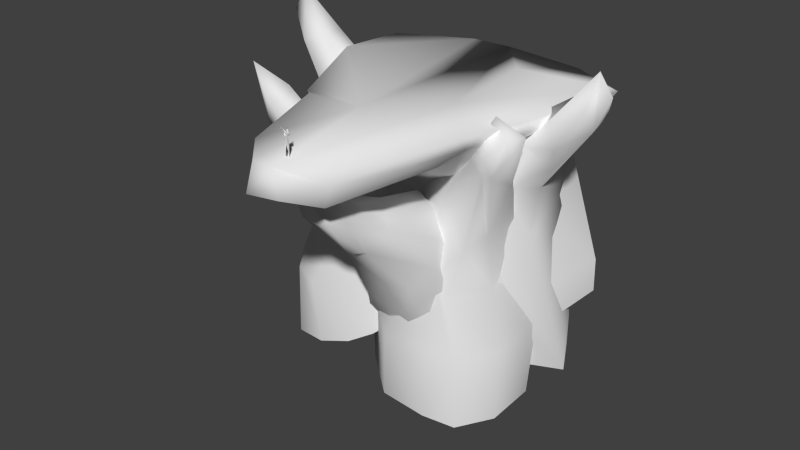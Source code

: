 # Source: God_Stone_collider.blend  (saved by Blender 2.68.0; exported with 4.5.12 LTS)
import bpy
from mathutils import Matrix  # noqa: F401  (used for matrix-valued properties, if any)

bpy.ops.wm.read_factory_settings(use_empty=True)
scene = bpy.context.scene
scene.name = 'Scene'

# ---- collections
col_collection_1 = bpy.data.collections.new('Collection 1'); scene.collection.children.link(col_collection_1)

# ---- world
world_world = bpy.data.worlds.new('World'); scene.world = world_world
world_world.color = (0.05088, 0.05088, 0.05088)
world_world.use_sun_shadow = False
world_world.sun_shadow_jitter_overblur = 0.0
world_world.cycles.sampling_method = 'MANUAL'
world_world.cycles.sample_map_resolution = 256

# ---- meshes
me_plane = bpy.data.meshes.new('Plane')
me_plane.from_pydata([(-0.01293, -16.23, 0.693), (-0.06996, -16.16, 0.1981), (-0.1115, -16.13, 0.6907), (-0.05816, -16.27, 0.2052), (-0.06677, -16.28, 1.015), (-0.09942, -16.19, 1.102), (-0.1104, -16.23, 1.193), (-0.07663, -16.5, 1.489), (-0.164, -16.22, 1.174), (-0.055, -16.1, 1.389), (-0.1058, -16.22, 0.2016), (-0.005305, -16.56, 1.49), (-0.0004189, -16.48, 1.425), (0.09776, -16.19, 0.2006), (0.09197, -16.24, 1.115), (0.05726, -16.13, 0.7314), (0.06537, -16.16, 0.199), (0.1406, -16.18, 1.138), (0.09407, -16.23, 1.194), (0.06609, -16.49, 1.517), (0.05019, -16.17, 1.353), (-0.03254, -16.2, 1.314), (0.0507, -16.28, 0.1995), (-0.02943, -16.44, 1.571), (-1.364, -10.41, 0.2323), (-6.0, -6.161, 0.8829), (5.725, -1.504, 0.2205), (-2.965, -13.14, -1.363), (-5.349, -7.225, -0.768), (-4.589, -9.657, -1.025), (-5.418, -0.7447, -0.7036), (-5.811, -0.7565, -0.5816), (-5.588, -0.7637, -0.136), (-5.438, -9.525, -0.2438), (-6.215, -2.225, 0.5717), (3.22, -10.82, -1.157), (0.7055, -17.49, -1.008), (1.494, -2.768, 0.5324), (-4.076, -9.31, -2.719), (-0.6956, -17.84, -1.001), (-2.945, -0.02808, 0.3869), (-3.523, -0.694, -2.651), (-0.9303, -17.18, 0.1705), (-1.375, 0.6899, 0.1389), (2.973, 0.1586, 0.1087), (5.653, -0.7646, -0.1547), (-2.702, -15.37, -4.876e-05), (2.137, -15.84, 0.2509), (1.923, -16.21, -1.412), (-1.952, -16.22, -1.496), (-0.2861, -14.22, -1.729), (1.968, -15.9, -0.5601), (3.094, -12.58, -0.5979), (3.881, -10.58, 0.09061), (0.2358, -17.28, 0.2016), (5.1, -6.707, 0.1028), (1.652, -7.563, 0.3027), (-6.559, -6.169, -0.08176), (4.804, -6.536, -0.5876), (3.295, -5.359, -1.985), (-3.778, -7.397, -2.176), (-4.518, -10.35, 0.07212), (3.553, -9.35, -0.7296), (-0.0917, -11.83, -2.302), (-3.358, -12.44, -0.666), (1.394, -9.261, -2.434), (3.153, -8.935, -5.968), (3.366, -9.642, -11.3), (-0.2172, -10.28, -10.93), (1.745, -8.709, -4.033), (4.398, -8.794, -2.022), (4.017, -9.088, -1.139), (-0.9284, -7.624, -5.621), (0.03123, -8.524, -5.571), (1.774, -2.746, -9.757), (2.714, -6.155, -2.598), (3.607, -3.459, -9.908), (-0.3706, -3.643, -9.258), (3.992, -6.501, -2.645), (4.791, -6.97, -1.009), (3.231, -6.956, -1.36), (3.925, -7.24, -0.3344), (1.045, -5.077, -4.717), (3.982, -6.132, -5.391), (4.793, -5.016, -10.68), (4.679, -7.797, -11.13), (-0.1043, -7.401, -4.156), (1.548, -7.556, -2.8), (3.842, -7.967, -5.298), (-3.1, -7.849, -9.913), (5.113, -8.608, -0.2351), (4.537, -7.396, -2.845), (3.167, -8.517, -1.609), (5.066, -8.684, -1.147), (5.408, -7.764, -0.2742), (0.08338, -6.095, -4.265), (3.933, -8.717, -2.277), (4.165, -8.21, 0.5152), (3.259, -8.32, -0.8729), (-1.482, -7.708, -6.976), (3.807, -7.301, -8.337), (1.828, -4.65, -5.924), (3.357, -4.756, -7.139), (2.448, -9.102, -8.399), (1.859, -9.444, -7.39), (3.967, -6.914, -1.508), (-1.138, -9.184, -8.938), (4.92, -4.244, -8.935), (-5.652, -2.417, -8.976), (-5.617, -8.792, -8.666), (2.239, -7.1, -3.231), (3.37, -7.263, -8.831), (-4.963, -0.7568, -8.92), (-0.5409, -7.444, -3.967), (-0.1181, -7.952, -7.867), (5.315, -0.7611, -8.987), (-3.976, -2.449, -5.043), (-3.888, -8.034, -3.933), (3.467, -4.154, -4.985), (-4.06, -7.942, -5.073), (-3.453, -0.771, -5.24), (2.419, -6.782, -5.051), (3.425, -0.7611, -3.259), (-6.298, -9.795, -13.36), (-5.816, -7.568, -13.5), (-8.155, -9.679, -0.2508), (-6.844, -9.113, -13.55), (-5.008, -5.847, -12.9), (-7.63, -8.984, -2.246), (-6.367, -7.44, -6.164), (-4.027, -5.011, -6.041), (-3.186, -9.596, -12.88), (-0.6876, -8.007, -11.09), (-4.74, -9.025, -2.655), (-1.021, -6.238, -10.41), (-7.171, -10.49, -0.6518), (-4.2, -9.034, -4.882), (-1.915, -9.19, -12.12), (-0.699, -7.034, -10.91), (-5.784, -10.28, -2.354), (-5.28, -8.916, -1.938), (-2.674, -8.355, -5.051), (-2.192, -7.46, -4.416), (-3.564, -9.239, -6.725), (-4.659, -10.02, -13.25), (-3.958, -5.846, -3.957), (-6.024, -6.801, -3.911), (-5.821, -8.509, -6.462), (-4.94, -9.527, -3.25), (-1.573, -5.429, -10.6), (-2.946, -4.049, -11.35), (-7.907, -10.45, 0.8729), (-6.69, -8.149, -2.334), (-2.838, -6.316, -3.991), (-6.678, -8.612, -3.743), (-6.745, -9.372, -0.3269), (-7.365, -10.16, -2.111), (-4.426, -2.011, -7.173), (-9.442, -4.632, 0.9477), (-4.848, -3.02, -7.784), (-4.011, -1.723, -6.193), (-8.883, -4.063, 0.8327), (-4.58, -7.074, -5.291), (-3.487, -6.168, -1.99), (-8.54, -6.466, 0.7507), (-3.929, -7.178, -3.625), (-5.715, -5.323, -6.603), (-9.14, -5.582, 3.115), (-9.729, -5.745, 2.014), (-4.663, -3.642, -1.514), (-6.166, -3.25, -1.628), (-8.801, -5.743, -0.3695), (-7.177, -4.036, -3.103), (-7.692, -4.571, 0.89), (-7.774, -5.881, 1.234), (-4.302, -5.244, -0.9978), (-6.618, -5.776, -3.599), (5.021, -2.417, -13.18), (3.922, -5.101, -13.41), (7.489, -6.897, 1.063), (3.683, -7.28, -9.078), (5.723, -5.995, -2.205), (6.165, -6.927, -0.8932), (2.51, -2.107, -7.479), (1.914, -5.119, -5.623), (2.487, -2.738, -6.664), (6.515, -5.795, 1.317), (2.105, -3.642, -5.918), (4.112, -4.733, -0.3543), (5.654, -4.137, -0.3201), (2.389, -6.949, -6.378), (2.961, -7.78, -7.528), (4.367, -1.274, -12.26), (3.799, -1.087, -9.543), (7.803, -6.376, 2.78), (8.326, -6.104, 1.712), (5.094, -3.407, -2.204), (7.734, -6.377, 0.1663), (7.509, -4.906, 0.3833), (4.402, -6.42, -1.31), (4.51, -4.023, -1.138), (4.852, -5.428, -3.51), (4.736, -6.034, -5.657), (2.631, -7.586, -3.673), (3.54, -6.492, -3.677), (3.259, -4.71, -0.3208), (2.48, -3.231, -1.997), (2.467, -6.772, -2.234), (4.076, -2.539, -5.184), (-1.949, -10.8, -6.458), (-1.767, -2.825, -9.788), (-3.138, -6.517, -12.04), (-3.465, -4.747, -10.86), (-1.107, -14.02, -1.802), (-1.304, -9.965, -4.474), (1.93, -5.8, -11.84), (1.384, -6.401, -12.25), (1.262, -4.563, -10.47), (1.603, -5.052, -11.31), (1.451, -11.87, -4.168), (0.9044, -14.81, -3.292), (0.8299, -14.22, -1.667), (2.247, -9.74, -6.749), (1.628, -10.68, -7.621), (2.231, -9.389, -5.368), (0.807, -11.56, -7.116), (0.0366, -7.472, -12.96), (-1.928, -7.324, -12.74), (-0.09307, -8.071, -4.187), (0.1457, -10.99, -3.425), (-1.139, -11.61, -6.431), (0.3226, -3.771, -10.06), (-0.4972, -15.25, -1.171), (-0.7122, -13.14, -2.682), (-0.9973, -15.02, -2.107), (0.4039, -15.55, -1.51), (1.376, -8.615, -4.428), (0.1738, -14.33, -0.5943), (0.01073, -13.7, -1.624), (0.9328, -12.81, -5.132), (0.8257, -13.98, -3.211), (0.8901, -13.22, -2.905), (-1.057, -14.45, -3.44), (-4.4, -3.691, -9.051), (-3.272, -0.9406, -6.066), (-4.471, -2.325, -8.124), (-2.874, -1.517, -5.49), (-3.216, -6.252, -7.625), (-2.414, -6.138, -6.2), (-1.717, -5.137, -4.229), (-3.178, -6.254, -6.532), (-2.375, -5.981, -5.299), (-2.154, -3.395, -3.872), (-2.841, -2.215, -4.466), (-3.83, -4.672, -8.893), (-3.948, -5.709, -8.061), (-1.08, -8.844, -11.52), (3.293, -6.951, -11.32), (5.346, -0.7615, -10.73), (-5.363, -0.5366, -10.62), (5.007, -3.835, -10.98), (-5.667, -8.384, -11.47), (1.756, -9.878, -14.9), (-2.606, -8.243, -14.23), (3.357, -9.452, -15.09), (-0.675, -9.815, -14.72), (1.748, -2.95, -13.67), (-0.4908, -4.274, -13.03), (3.399, -3.478, -14.04), (0.576, -3.509, -13.61), (4.663, -5.395, -14.61), (4.47, -7.749, -15.0), (-1.67, -5.533, -13.38), (-2.73, -8.964, -7.09), (-3.75, -6.288, -9.226), (-2.694, -9.068, -8.303), (2.179, -8.98, -10.05), (2.162, -7.969, -6.863), (2.296, -5.873, -9.162), (1.447, -7.02, -12.7), (2.747, -7.428, -9.768), (-0.02535, -6.751, -5.553), (-1.231, -3.717, -7.461), (-1.128, -10.13, -9.349), (-2.69, -8.579, -11.16), (1.015, -10.23, -9.326), (0.7264, -9.133, -11.56), (-0.9739, -5.638, -5.979), (-4.648, -5.341, -9.03), (-6.657, -8.918, -8.961), (-0.9364, -8.069, -7.392), (-2.058, -9.058, -8.48), (-0.9247, -6.797, -6.84), (-3.174, -4.313, -7.539), (-4.86, -10.29, -9.802), (-6.03, -9.954, -9.493), (5.834, -3.962, -13.59), (3.083, -8.272, -9.409), (3.736, -6.9, -6.431), (3.85, -6.42, -9.702), (1.94, -4.177, -1.448), (3.179, -2.474, -3.09), (2.777, -2.15, -4.837), (2.307, -2.619, -3.938), (4.005, -1.315, -8.094)], [], [(0, 4, 3), (4, 10, 3), (14, 2, 5), (17, 5, 8), (5, 7, 8), (6, 8, 7), (6, 14, 18), (4, 6, 5), (20, 9, 21), (16, 22, 15), (15, 22, 0), (14, 0, 13), (19, 14, 17), (18, 19, 17), (17, 21, 9), (9, 20, 17), (11, 12, 23), (42, 46, 49), (110, 58, 62), (27, 29, 38), (51, 36, 48), (28, 38, 29), (54, 36, 51), (44, 45, 32), (37, 44, 43), (113, 65, 38), (36, 39, 48), (114, 106, 111), (54, 39, 36), (54, 56, 24), (30, 57, 31), (56, 26, 37), (60, 28, 30), (34, 31, 57), (39, 42, 49), (25, 33, 24), (57, 28, 29), (61, 29, 64), (26, 58, 45), (55, 62, 58), (40, 43, 32), (113, 110, 65), (58, 59, 122), (27, 38, 65), (50, 27, 63), (24, 43, 40), (24, 61, 46), (24, 42, 54), (52, 48, 35), (50, 49, 27), (48, 50, 63), (48, 49, 50), (53, 47, 51), (25, 57, 33), (103, 100, 66), (70, 93, 90), (69, 96, 92), (92, 71, 98), (70, 71, 96), (66, 69, 104), (69, 72, 73), (69, 73, 104), (78, 102, 75), (75, 80, 105), (75, 105, 78), (78, 79, 91), (75, 101, 82), (102, 101, 75), (79, 81, 94), (80, 75, 87), (91, 79, 94), (87, 75, 95), (83, 78, 91), (99, 82, 77), (100, 102, 83), (92, 80, 87), (86, 87, 95), (90, 97, 71), (71, 97, 98), (66, 100, 88), (72, 95, 99), (84, 102, 100), (95, 82, 99), (77, 82, 101), (76, 101, 102), (89, 68, 104), (67, 103, 104), (85, 100, 103), (98, 81, 80), (98, 80, 92), (119, 116, 108), (119, 114, 121), (59, 118, 122), (115, 118, 107), (60, 119, 117), (113, 38, 117), (119, 109, 114), (107, 121, 111), (41, 116, 119), (108, 120, 112), (113, 117, 121), (288, 289, 129), (152, 125, 155), (156, 125, 128), (293, 288, 130), (154, 152, 129), (156, 128, 154), (129, 146, 130), (292, 142, 141), (133, 140, 155), (291, 141, 143), (141, 133, 148), (133, 142, 153), (145, 133, 153), (140, 133, 145), (139, 135, 156), (293, 292, 134), (295, 294, 143), (152, 140, 145), (156, 151, 125), (136, 148, 154), (289, 295, 147), (130, 153, 293), (155, 140, 152), (148, 139, 156), (160, 172, 170), (158, 161, 172), (170, 161, 173), (166, 172, 159), (171, 158, 172), (249, 175, 163), (175, 249, 169), (162, 164, 176), (125, 151, 155), (171, 168, 158), (151, 135, 155), (173, 174, 175), (197, 179, 182), (182, 179, 199), (200, 188, 186), (206, 200, 301), (200, 189, 196), (206, 188, 200), (207, 300, 184), (186, 188, 199), (161, 167, 173), (158, 167, 161), (168, 167, 158), (195, 194, 197), (203, 207, 190), (201, 196, 198), (197, 198, 195), (202, 208, 201), (208, 196, 201), (167, 164, 174), (204, 181, 199), (201, 181, 204), (298, 204, 203), (202, 204, 298), (303, 206, 301), (205, 300, 207), (302, 301, 208), (199, 188, 207), (304, 208, 202), (275, 283, 209), (273, 214, 287), (234, 213, 242), (242, 233, 214), (209, 214, 273), (276, 223, 285), (224, 222, 277), (239, 223, 222), (239, 222, 219), (224, 277, 236), (239, 225, 223), (219, 241, 240), (240, 235, 220), (240, 221, 235), (222, 224, 219), (241, 219, 229), (229, 219, 236), (282, 278, 217), (283, 285, 225), (233, 241, 229), (242, 220, 235), (228, 229, 236), (232, 237, 213), (213, 237, 238), (225, 239, 230), (209, 283, 230), (281, 236, 277), (222, 223, 276), (273, 274, 275), (219, 240, 239), (230, 239, 220), (165, 251, 249), (165, 248, 251), (162, 247, 250), (165, 162, 250), (170, 169, 253), (162, 255, 247), (244, 170, 246), (166, 254, 255), (109, 261, 256), (107, 111, 260), (108, 259, 261), (115, 107, 260), (111, 106, 256), (85, 271, 270), (74, 266, 269), (84, 270, 268), (77, 269, 267), (89, 77, 267), (67, 264, 271), (76, 268, 266), (68, 89, 263), (67, 68, 262), (281, 277, 278), (287, 281, 282), (226, 286, 284), (286, 285, 283), (278, 277, 280), (216, 276, 279), (215, 280, 276), (278, 280, 215), (279, 286, 226), (276, 285, 286), (210, 212, 274), (274, 273, 287), (211, 284, 274), (284, 275, 274), (212, 211, 274), (284, 283, 275), (131, 291, 294), (132, 290, 291), (138, 292, 290), (150, 127, 288), (124, 126, 289), (127, 124, 289), (123, 295, 289), (180, 298, 297), (296, 299, 178), (296, 298, 299), (187, 184, 300), (185, 303, 302), (183, 302, 304), (192, 304, 296), (194, 198, 186), (179, 194, 199), (194, 186, 199), (197, 194, 179), (10, 2, 1), (4, 2, 10), (2, 0, 3), (2, 3, 1), (2, 4, 5), (15, 2, 14), (17, 14, 5), (0, 2, 15), (21, 17, 8), (6, 4, 14), (5, 6, 7), (6, 18, 21), (6, 21, 8), (11, 23, 12), (13, 0, 22), (15, 14, 13), (15, 13, 16), (14, 4, 0), (14, 19, 18), (18, 20, 21), (20, 18, 17), (34, 40, 32), (55, 56, 53), (49, 46, 27), (26, 44, 37), (65, 110, 62), (110, 59, 58), (34, 32, 31), (47, 54, 51), (48, 39, 49), (27, 46, 64), (62, 52, 35), (25, 40, 34), (30, 28, 57), (41, 60, 30), (44, 26, 45), (56, 37, 43), (24, 56, 43), (114, 109, 106), (27, 64, 29), (33, 61, 24), (33, 57, 29), (62, 53, 52), (29, 61, 33), (25, 34, 57), (43, 44, 32), (45, 58, 122), (63, 27, 65), (54, 42, 39), (28, 60, 38), (25, 24, 40), (47, 53, 56), (52, 51, 48), (35, 48, 63), (42, 24, 46), (52, 53, 51), (56, 54, 47), (26, 56, 55), (26, 55, 58), (65, 35, 63), (46, 61, 64), (55, 53, 62), (62, 35, 65), (72, 99, 73), (71, 70, 90), (96, 66, 88), (104, 103, 66), (99, 104, 73), (69, 92, 87), (88, 70, 96), (66, 96, 69), (96, 71, 92), (78, 83, 102), (79, 105, 81), (105, 80, 81), (78, 105, 79), (75, 82, 95), (97, 94, 81), (97, 81, 98), (89, 99, 77), (69, 87, 86), (70, 91, 93), (93, 91, 94), (69, 86, 72), (90, 93, 94), (72, 86, 95), (90, 94, 97), (70, 88, 91), (88, 83, 91), (100, 83, 88), (85, 84, 100), (76, 74, 101), (74, 77, 101), (84, 76, 102), (99, 89, 104), (68, 67, 104), (67, 85, 103), (107, 118, 121), (115, 122, 118), (121, 114, 111), (38, 60, 117), (118, 59, 121), (60, 41, 119), (109, 119, 108), (121, 59, 110), (121, 117, 119), (116, 41, 120), (108, 116, 120), (110, 113, 121), (152, 128, 125), (130, 288, 129), (147, 154, 129), (129, 152, 146), (154, 128, 152), (289, 147, 129), (290, 292, 141), (291, 290, 141), (139, 133, 135), (153, 142, 292), (135, 133, 155), (136, 141, 148), (148, 133, 139), (133, 141, 142), (136, 143, 141), (294, 291, 143), (147, 143, 136), (151, 156, 135), (149, 293, 134), (146, 152, 145), (146, 145, 130), (130, 145, 153), (147, 136, 154), (295, 143, 147), (150, 293, 149), (153, 292, 293), (154, 148, 156), (244, 160, 170), (159, 172, 157), (243, 166, 159), (176, 171, 172), (157, 172, 160), (172, 161, 170), (165, 249, 163), (163, 175, 174), (165, 174, 164), (162, 165, 164), (176, 164, 171), (169, 170, 175), (168, 171, 164), (166, 162, 176), (166, 176, 172), (165, 163, 174), (170, 173, 175), (181, 197, 182), (201, 197, 181), (203, 204, 199), (181, 182, 199), (202, 201, 204), (203, 199, 207), (189, 200, 198), (196, 189, 198), (198, 200, 186), (206, 300, 188), (300, 205, 188), (190, 207, 184), (208, 301, 196), (297, 203, 191), (191, 203, 190), (197, 201, 198), (167, 174, 173), (167, 168, 164), (196, 301, 200), (297, 298, 203), (296, 202, 298), (304, 202, 296), (303, 300, 206), (188, 205, 207), (304, 302, 208), (213, 234, 232), (287, 214, 228), (273, 275, 209), (209, 230, 242), (214, 233, 229), (209, 242, 214), (242, 213, 233), (225, 285, 223), (240, 241, 221), (239, 240, 220), (219, 224, 236), (237, 235, 221), (241, 238, 221), (237, 221, 238), (231, 282, 217), (214, 229, 228), (234, 242, 235), (232, 234, 235), (281, 228, 236), (232, 235, 237), (283, 225, 230), (210, 282, 231), (287, 228, 281), (280, 277, 222), (280, 222, 276), (213, 238, 233), (238, 241, 233), (242, 230, 220), (245, 159, 157), (169, 249, 252), (248, 165, 250), (246, 170, 253), (253, 169, 252), (166, 243, 254), (162, 166, 255), (106, 109, 256), (260, 111, 257), (108, 112, 259), (109, 108, 261), (258, 115, 260), (257, 111, 256), (84, 85, 270), (77, 74, 269), (76, 84, 268), (262, 68, 265), (272, 89, 267), (85, 67, 271), (74, 76, 266), (265, 68, 263), (264, 67, 262), (263, 89, 272), (282, 281, 278), (227, 226, 284), (284, 286, 283), (218, 217, 278), (216, 215, 276), (218, 278, 215), (279, 276, 286), (282, 210, 274), (282, 274, 287), (211, 227, 284), (295, 144, 294), (123, 144, 295), (144, 131, 294), (138, 134, 292), (137, 132, 291), (132, 138, 290), (131, 137, 291), (293, 150, 288), (288, 127, 289), (126, 123, 289), (299, 298, 180), (303, 187, 300), (302, 303, 301), (185, 187, 303), (183, 185, 302), (193, 183, 304), (177, 192, 296), (192, 193, 304), (194, 195, 198)])
me_plane.polygons.foreach_set('use_smooth', [1, 1, 1, 1, 1, 1, 1, 1, 1, 1, 1, 1, 1, 1, 1, 1, 0, 1, 1, 1, 1, 1, 1, 1, 1, 1, 1, 1, 1, 1, 1, 1, 1, 1, 1, 1, 1, 1, 1, 1, 1, 1, 1, 1, 1, 1, 1, 1, 1, 1, 1, 1, 1, 1, 1, 1, 1, 1, 1, 1, 1, 1, 1, 1, 1, 1, 1, 1, 1, 1, 1, 1, 1, 1, 1, 1, 1, 1, 1, 1, 1, 1, 1, 1, 1, 1, 1, 1, 1, 1, 1, 1, 1, 1, 1, 1, 1, 1, 1, 1, 1, 1, 1, 1, 1, 1, 1, 1, 1, 1, 1, 1, 1, 1, 1, 1, 1, 1, 1, 1, 1, 1, 1, 1, 1, 1, 1, 1, 1, 1, 1, 1, 1, 1, 1, 1, 1, 1, 1, 1, 1, 1, 1, 1, 1, 1, 1, 1, 1, 1, 1, 1, 1, 1, 1, 1, 1, 1, 1, 1, 1, 1, 1, 1, 1, 1, 1, 1, 1, 1, 1, 1, 1, 1, 1, 1, 1, 1, 1, 1, 1, 1, 1, 1, 1, 1, 1, 1, 1, 1, 1, 1, 1, 1, 1, 1, 1, 1, 1, 1, 1, 1, 1, 1, 1, 1, 1, 1, 1, 1, 1, 1, 1, 1, 1, 1, 1, 1, 1, 1, 1, 1, 1, 1, 1, 1, 1, 1, 1, 1, 1, 1, 1, 1, 1, 1, 1, 1, 1, 1, 1, 1, 1, 1, 1, 1, 1, 1, 1, 1, 1, 1, 1, 1, 1, 1, 1, 1, 1, 1, 1, 1, 1, 1, 0, 1, 1, 1, 1, 1, 1, 1, 1, 1, 1, 1, 1, 1, 1, 1, 1, 1, 1, 1, 1, 1, 1, 1, 1, 1, 1, 1, 1, 1, 1, 1, 1, 1, 1, 1, 1, 1, 1, 1, 1, 1, 1, 1, 1, 1, 1, 1, 1, 1, 1, 1, 1, 1, 1, 1, 1, 1, 1, 1, 1, 1, 1, 1, 1, 1, 1, 1, 1, 1, 1, 1, 1, 1, 1, 1, 1, 1, 1, 1, 1, 1, 1, 1, 1, 1, 1, 1, 1, 1, 1, 1, 1, 1, 1, 1, 1, 1, 1, 1, 1, 1, 1, 1, 1, 1, 1, 1, 1, 1, 1, 1, 1, 1, 1, 1, 1, 1, 1, 1, 1, 1, 1, 1, 1, 1, 1, 1, 1, 1, 1, 1, 1, 1, 1, 1, 1, 1, 1, 1, 1, 1, 1, 1, 1, 1, 1, 1, 1, 1, 1, 1, 1, 1, 1, 1, 1, 1, 1, 1, 1, 1, 1, 1, 1, 1, 1, 1, 1, 1, 1, 1, 1, 1, 1, 1, 1, 1, 1, 1, 1, 1, 1, 1, 1, 1, 1, 1, 1, 1, 1, 1, 1, 1, 1, 1, 1, 1, 1, 1, 1, 1, 1, 1, 1, 1, 1, 1, 1, 1, 1, 1, 1, 1, 1, 1, 1, 1, 1, 1, 1, 1, 1, 1, 1, 1, 1, 1, 1, 1, 1, 1, 1, 1, 1, 1, 1, 1, 1, 1, 1, 1, 1, 1, 1])
_uv = me_plane.uv_layers.new(name='UVMap')
_uv.uv.foreach_set('vector', [0.8831, 0.1129, 0.8682, 0.12, 0.8022, 0.08174, 0.9228, 0.07451, 0.8064, 0.07587, 0.8065, 0.07136, 0.8358, 0.3512, 0.8054, 0.3379, 0.8569, 0.3362, 0.8542, 0.3541, 0.8569, 0.3362, 0.8652, 0.3411, 0.9642, 0.3152, 0.9862, 0.3611, 0.9645, 0.33, 0.9726, 0.3409, 0.9645, 0.33, 0.9862, 0.3611, 0.871, 0.3326, 0.8701, 0.3125, 0.8803, 0.3236, 0.8412, 0.3175, 0.871, 0.3326, 0.8569, 0.3362, 0.934, 0.3443, 0.9152, 0.3502, 0.903, 0.3299, 0.8026, 0.1897, 0.8026, 0.1921, 0.8944, 0.1686, 0.8944, 0.1686, 0.8151, 0.1735, 0.8929, 0.1424, 0.9271, 0.1936, 0.9066, 0.2098, 0.8038, 0.1905, 0.9832, 0.2826, 0.9624, 0.2563, 0.9769, 0.2384, 0.9827, 0.2553, 0.9832, 0.2826, 0.9769, 0.2384, 0.8655, 0.2594, 0.8928, 0.2554, 0.9144, 0.2577, 0.9144, 0.2577, 0.9071, 0.2693, 0.8655, 0.2594, 0.9105, 0.00806, 0.9204, 0.02831, 0.9013, 0.0303, 0.444, 0.1465, 0.4678, 0.1796, 0.4239, 0.1683, 0.1388, 0.4168, 0.1099, 0.4691, 0.08244, 0.4261, 0.1018, 0.2787, 0.1684, 0.2777, 0.1719, 0.3069, 0.4397, 0.1001, 0.4279, 0.1272, 0.4201, 0.1027, 0.2151, 0.2773, 0.1719, 0.3069, 0.1684, 0.2777, 0.4434, 0.1332, 0.4279, 0.1272, 0.4397, 0.1001, 0.7378, 0.06143, 0.7258, 0.01267, 0.7313, 0.2101, 0.6892, 0.08982, 0.7378, 0.06143, 0.7419, 0.1347, 0.1602, 0.3661, 0.1144, 0.3833, 0.1719, 0.3069, 0.4279, 0.1272, 0.4299, 0.1433, 0.4201, 0.1027, 0.8222, 0.4888, 0.802, 0.4649, 0.8827, 0.4713, 0.4434, 0.1332, 0.4299, 0.1433, 0.4279, 0.1272, 0.4434, 0.1332, 0.6156, 0.08111, 0.5562, 0.1491, 0.3234, 0.2905, 0.241, 0.2687, 0.3258, 0.2772, 0.6156, 0.08111, 0.7126, 0.01619, 0.6892, 0.08982, 0.2052, 0.3115, 0.2151, 0.2773, 0.3234, 0.2905, 0.7033, 0.2113, 0.7325, 0.2182, 0.6458, 0.2295, 0.4299, 0.1433, 0.444, 0.1465, 0.4239, 0.1683, 0.6414, 0.2152, 0.5887, 0.2232, 0.5562, 0.1491, 0.241, 0.2687, 0.2151, 0.2773, 0.1684, 0.2777, 0.5682, 0.2117, 0.5701, 0.2248, 0.5238, 0.2112, 0.7126, 0.01619, 0.6164, 0.01389, 0.7258, 0.01267, 0.6187, 0.02553, 0.5636, 0.03148, 0.6164, 0.01389, 0.7383, 0.1601, 0.7419, 0.1347, 0.7313, 0.2101, 0.1602, 0.3661, 0.1388, 0.4168, 0.1144, 0.3833, 0.1099, 0.4691, 0.1533, 0.457, 0.2042, 0.5179, 0.1018, 0.2787, 0.1719, 0.3069, 0.1144, 0.3833, 0.06325, 0.3139, 0.1018, 0.2787, 0.09504, 0.337, 0.5562, 0.1491, 0.7419, 0.1347, 0.7383, 0.1601, 0.5562, 0.1491, 0.5682, 0.2117, 0.4678, 0.1796, 0.5562, 0.1491, 0.444, 0.1465, 0.4434, 0.1332, 0.04558, 0.3882, 0.01161, 0.3245, 0.07513, 0.3988, 0.06325, 0.3139, 0.04445, 0.2687, 0.1018, 0.2787, 0.01161, 0.3245, 0.06325, 0.3139, 0.09504, 0.337, 0.01161, 0.3245, 0.04445, 0.2687, 0.06325, 0.3139, 0.5444, 0.054, 0.4553, 0.09995, 0.45, 0.08719, 0.6414, 0.2152, 0.6458, 0.2295, 0.5887, 0.2232, 0.1876, 0.1234, 0.2333, 0.1303, 0.1915, 0.1686, 0.1949, 0.2323, 0.197, 0.2401, 0.1963, 0.2435, 0.1605, 0.2014, 0.1896, 0.2276, 0.1801, 0.2372, 0.1801, 0.2372, 0.1912, 0.2395, 0.1864, 0.2465, 0.1949, 0.2323, 0.1912, 0.2395, 0.1896, 0.2276, 0.1915, 0.1686, 0.1605, 0.2014, 0.1706, 0.1394, 0.1605, 0.2014, 0.1142, 0.1679, 0.1369, 0.1673, 0.1605, 0.2014, 0.1369, 0.1673, 0.1706, 0.1394, 0.2231, 0.2322, 0.2709, 0.1624, 0.2542, 0.2482, 0.2542, 0.2482, 0.2203, 0.2614, 0.2168, 0.2505, 0.2542, 0.2482, 0.2168, 0.2505, 0.2231, 0.2322, 0.2231, 0.2322, 0.2061, 0.2453, 0.2098, 0.2256, 0.2542, 0.2482, 0.2938, 0.195, 0.2968, 0.2254, 0.2709, 0.1624, 0.2938, 0.195, 0.2542, 0.2482, 0.2061, 0.2453, 0.2012, 0.2557, 0.1992, 0.2444, 0.1694, 0.261, 0.1301, 0.2534, 0.1473, 0.2289, 0.2098, 0.2256, 0.2061, 0.2453, 0.1992, 0.2444, 0.1473, 0.2289, 0.1301, 0.2534, 0.102, 0.2063, 0.2414, 0.1893, 0.2231, 0.2322, 0.2098, 0.2256, 0.09959, 0.1416, 0.05779, 0.1843, 0.02518, 0.1354, 0.2333, 0.1303, 0.2709, 0.1624, 0.2414, 0.1893, 0.1801, 0.2372, 0.1694, 0.261, 0.1473, 0.2289, 0.1214, 0.1963, 0.1473, 0.2289, 0.102, 0.2063, 0.1963, 0.2435, 0.1952, 0.2466, 0.1912, 0.2395, 0.1912, 0.2395, 0.1952, 0.2466, 0.1864, 0.2465, 0.1915, 0.1686, 0.2333, 0.1303, 0.2092, 0.1853, 0.1142, 0.1679, 0.102, 0.2063, 0.09959, 0.1416, 0.2806, 0.09326, 0.2709, 0.1624, 0.2333, 0.1303, 0.102, 0.2063, 0.05779, 0.1843, 0.09959, 0.1416, 0.3628, 0.1589, 0.2968, 0.2254, 0.2938, 0.195, 0.3108, 0.1117, 0.2938, 0.195, 0.2709, 0.1624, 0.08609, 0.0879, 0.1428, 0.07006, 0.1706, 0.1394, 0.2028, 0.06745, 0.1876, 0.1234, 0.1706, 0.1394, 0.2392, 0.07559, 0.2333, 0.1303, 0.1876, 0.1234, 0.1864, 0.2465, 0.1919, 0.2578, 0.1694, 0.261, 0.1864, 0.2465, 0.1694, 0.261, 0.1801, 0.2372, 0.7295, 0.5215, 0.6377, 0.5511, 0.629, 0.4794, 0.7295, 0.5215, 0.8222, 0.4888, 0.8736, 0.5398, 0.9023, 0.5963, 0.9255, 0.5476, 0.9801, 0.5824, 0.9959, 0.4825, 0.9255, 0.5476, 0.9388, 0.4755, 0.7255, 0.5962, 0.7295, 0.5215, 0.7461, 0.5637, 0.8162, 0.5635, 0.7551, 0.5902, 0.7461, 0.5637, 0.7295, 0.5215, 0.7317, 0.4669, 0.8222, 0.4888, 0.9388, 0.4755, 0.8736, 0.5398, 0.8827, 0.4713, 0.6146, 0.5977, 0.6377, 0.5511, 0.7295, 0.5215, 0.629, 0.4794, 0.6083, 0.5535, 0.6011, 0.4872, 0.8162, 0.5635, 0.7461, 0.5637, 0.8736, 0.5398, 0.3862, 0.6594, 0.4497, 0.6878, 0.4063, 0.7293, 0.3631, 0.8018, 0.3727, 0.8438, 0.3566, 0.8186, 0.3898, 0.8291, 0.3727, 0.8438, 0.377, 0.8188, 0.3464, 0.6617, 0.3862, 0.6594, 0.3502, 0.7056, 0.3921, 0.7896, 0.3631, 0.8018, 0.4063, 0.7293, 0.3898, 0.8291, 0.377, 0.8188, 0.3921, 0.7896, 0.4063, 0.7293, 0.3625, 0.7564, 0.3502, 0.7056, 0.5311, 0.7872, 0.4962, 0.808, 0.4876, 0.7884, 0.4401, 0.8306, 0.4311, 0.8426, 0.4015, 0.8586, 0.5183, 0.7421, 0.4876, 0.7884, 0.4805, 0.7523, 0.4876, 0.7884, 0.4401, 0.8306, 0.4268, 0.8119, 0.4401, 0.8306, 0.4962, 0.808, 0.4985, 0.8264, 0.4997, 0.848, 0.4401, 0.8306, 0.4985, 0.8264, 0.4311, 0.8426, 0.4401, 0.8306, 0.4997, 0.848, 0.4086, 0.8285, 0.3887, 0.8457, 0.3898, 0.8291, 0.5528, 0.8167, 0.5311, 0.7872, 0.5806, 0.7603, 0.4751, 0.6877, 0.4918, 0.6949, 0.4805, 0.7523, 0.435, 0.8624, 0.4311, 0.8426, 0.4997, 0.848, 0.3898, 0.8291, 0.3733, 0.8586, 0.3727, 0.8438, 0.4527, 0.7849, 0.4268, 0.8119, 0.3921, 0.7896, 0.4497, 0.6878, 0.4751, 0.6877, 0.4342, 0.7365, 0.5292, 0.8345, 0.4985, 0.8264, 0.5528, 0.8167, 0.4015, 0.8586, 0.4311, 0.8426, 0.435, 0.8624, 0.4268, 0.8119, 0.4086, 0.8285, 0.3898, 0.8291, 0.625, 0.6142, 0.6394, 0.7074, 0.6118, 0.7096, 0.6245, 0.7864, 0.6157, 0.781, 0.6394, 0.7074, 0.7414, 0.8176, 0.6675, 0.8409, 0.6838, 0.816, 0.6972, 0.6647, 0.6394, 0.7074, 0.6732, 0.6142, 0.6444, 0.7724, 0.6245, 0.7864, 0.6394, 0.7074, 0.7798, 0.7252, 0.7306, 0.7731, 0.7361, 0.7506, 0.7306, 0.7731, 0.7798, 0.7252, 0.7466, 0.7914, 0.7208, 0.695, 0.6537, 0.7879, 0.6758, 0.714, 0.3727, 0.8438, 0.3733, 0.8586, 0.3566, 0.8186, 0.6444, 0.7724, 0.6357, 0.7988, 0.6245, 0.7864, 0.3733, 0.8586, 0.3887, 0.8457, 0.4015, 0.8586, 0.6838, 0.816, 0.6651, 0.7996, 0.7306, 0.7731, 0.5734, 0.5489, 0.5645, 0.5592, 0.5471, 0.5275, 0.5471, 0.5275, 0.5645, 0.5592, 0.5217, 0.5127, 0.4829, 0.5564, 0.496, 0.5425, 0.5401, 0.5707, 0.4594, 0.533, 0.4829, 0.5564, 0.4428, 0.5449, 0.4829, 0.5564, 0.5, 0.5708, 0.465, 0.5742, 0.4594, 0.533, 0.496, 0.5425, 0.4829, 0.5564, 0.4865, 0.495, 0.471, 0.5251, 0.4305, 0.4803, 0.5401, 0.5707, 0.496, 0.5425, 0.5217, 0.5127, 0.6675, 0.8409, 0.6295, 0.8234, 0.6838, 0.816, 0.6245, 0.7864, 0.6295, 0.8234, 0.6157, 0.781, 0.6357, 0.7988, 0.6295, 0.8234, 0.6245, 0.7864, 0.5824, 0.5667, 0.5719, 0.5882, 0.5734, 0.5489, 0.4849, 0.4695, 0.4865, 0.495, 0.4467, 0.4458, 0.5455, 0.4678, 0.5919, 0.461, 0.5937, 0.5322, 0.5734, 0.5489, 0.5937, 0.5322, 0.5824, 0.5667, 0.5177, 0.4182, 0.5872, 0.4083, 0.5455, 0.4678, 0.5872, 0.4083, 0.5919, 0.461, 0.5455, 0.4678, 0.6295, 0.8234, 0.6537, 0.7879, 0.6651, 0.7996, 0.5083, 0.4647, 0.5464, 0.505, 0.5217, 0.5127, 0.5455, 0.4678, 0.5464, 0.505, 0.5083, 0.4647, 0.4845, 0.418, 0.5083, 0.4647, 0.4849, 0.4695, 0.5177, 0.4182, 0.5083, 0.4647, 0.4845, 0.418, 0.4321, 0.5261, 0.4594, 0.533, 0.4428, 0.5449, 0.4883, 0.533, 0.471, 0.5251, 0.4865, 0.495, 0.411, 0.5362, 0.4428, 0.5449, 0.4078, 0.5582, 0.5217, 0.5127, 0.496, 0.5425, 0.4865, 0.495, 0.5878, 0.3475, 0.5872, 0.4083, 0.5177, 0.4182, 0.2147, 0.6958, 0.1993, 0.711, 0.1978, 0.6898, 0.2087, 0.6851, 0.1935, 0.6829, 0.1978, 0.6553, 0.19, 0.6868, 0.1901, 0.6867, 0.1902, 0.687, 0.1902, 0.687, 0.1902, 0.6865, 0.1935, 0.6829, 0.1978, 0.6898, 0.1935, 0.6829, 0.2087, 0.6851, 0.1576, 0.7074, 0.1804, 0.6938, 0.1798, 0.7089, 0.1822, 0.6832, 0.177, 0.6887, 0.1715, 0.6783, 0.1886, 0.6884, 0.1804, 0.6938, 0.177, 0.6887, 0.1886, 0.6884, 0.177, 0.6887, 0.1875, 0.6861, 0.1822, 0.6832, 0.1715, 0.6783, 0.1853, 0.6793, 0.1886, 0.6884, 0.1879, 0.6943, 0.1804, 0.6938, 0.1875, 0.6861, 0.1897, 0.6866, 0.1896, 0.6869, 0.1896, 0.6869, 0.19, 0.6868, 0.1899, 0.687, 0.1896, 0.6869, 0.1899, 0.6867, 0.19, 0.6868, 0.177, 0.6887, 0.1822, 0.6832, 0.1875, 0.6861, 0.1897, 0.6866, 0.1875, 0.6861, 0.1898, 0.6847, 0.1898, 0.6847, 0.1875, 0.6861, 0.1853, 0.6793, 0.2034, 0.6241, 0.1357, 0.6642, 0.08998, 0.6139, 0.1993, 0.711, 0.1798, 0.7089, 0.1879, 0.6943, 0.1902, 0.6865, 0.1897, 0.6866, 0.1898, 0.6847, 0.1902, 0.687, 0.1899, 0.687, 0.19, 0.6868, 0.1905, 0.6762, 0.1898, 0.6847, 0.1853, 0.6793, 0.19, 0.6868, 0.19, 0.6868, 0.1901, 0.6867, 0.1901, 0.6867, 0.19, 0.6868, 0.19, 0.6867, 0.1879, 0.6943, 0.1886, 0.6884, 0.1934, 0.6907, 0.1978, 0.6898, 0.1993, 0.711, 0.1934, 0.6907, 0.1857, 0.6669, 0.1853, 0.6793, 0.1715, 0.6783, 0.177, 0.6887, 0.1804, 0.6938, 0.1576, 0.7074, 0.2087, 0.6851, 0.2512, 0.6722, 0.2147, 0.6958, 0.1875, 0.6861, 0.1896, 0.6869, 0.1886, 0.6884, 0.1934, 0.6907, 0.1886, 0.6884, 0.1899, 0.687, 0.7275, 0.7278, 0.767, 0.6987, 0.7798, 0.7252, 0.7275, 0.7278, 0.766, 0.6803, 0.767, 0.6987, 0.7208, 0.695, 0.7489, 0.6493, 0.7509, 0.6713, 0.7275, 0.7278, 0.7208, 0.695, 0.7509, 0.6713, 0.7414, 0.8176, 0.7466, 0.7914, 0.8127, 0.7824, 0.7208, 0.695, 0.7316, 0.6369, 0.7489, 0.6493, 0.8445, 0.8053, 0.7414, 0.8176, 0.8339, 0.7922, 0.6972, 0.6647, 0.7236, 0.6104, 0.7316, 0.6369, 0.7317, 0.4669, 0.7218, 0.4225, 0.8057, 0.4192, 0.9388, 0.4755, 0.8827, 0.4713, 0.9486, 0.4422, 0.629, 0.4794, 0.5943, 0.4598, 0.7218, 0.4225, 0.9959, 0.4825, 0.9388, 0.4755, 0.9486, 0.4422, 0.8827, 0.4713, 0.802, 0.4649, 0.8057, 0.4192, 0.2392, 0.07559, 0.2516, 0.008095, 0.2947, 0.02563, 0.3358, 0.1308, 0.3654, 0.07124, 0.3877, 0.08385, 0.2806, 0.09326, 0.2947, 0.02563, 0.3372, 0.05145, 0.3628, 0.1589, 0.3877, 0.08385, 0.4061, 0.1059, 0.08609, 0.0879, 0.02518, 0.1354, 0.0002352, 0.06055, 0.2028, 0.06745, 0.2123, 0.0002353, 0.2516, 0.008095, 0.3108, 0.1117, 0.3372, 0.05145, 0.3654, 0.07124, 0.1428, 0.07006, 0.08609, 0.0879, 0.0827, 0.01628, 0.2028, 0.06745, 0.1428, 0.07006, 0.1797, 0.0002753, 0.1857, 0.6669, 0.1715, 0.6783, 0.1357, 0.6642, 0.1978, 0.6553, 0.1857, 0.6669, 0.2034, 0.6241, 0.1565, 0.8252, 0.1689, 0.7403, 0.2318, 0.7283, 0.1689, 0.7403, 0.1798, 0.7089, 0.1993, 0.711, 0.1357, 0.6642, 0.1715, 0.6783, 0.1411, 0.6908, 0.0677, 0.747, 0.1576, 0.7074, 0.09512, 0.7759, 0.05438, 0.7061, 0.1411, 0.6908, 0.1576, 0.7074, 0.1357, 0.6642, 0.1411, 0.6908, 0.05438, 0.7061, 0.09512, 0.7759, 0.1689, 0.7403, 0.1565, 0.8252, 0.1576, 0.7074, 0.1798, 0.7089, 0.1689, 0.7403, 0.2354, 0.5526, 0.321, 0.6414, 0.2512, 0.6722, 0.2512, 0.6722, 0.2087, 0.6851, 0.1978, 0.6553, 0.3163, 0.7494, 0.2318, 0.7283, 0.2512, 0.6722, 0.2318, 0.7283, 0.2147, 0.6958, 0.2512, 0.6722, 0.321, 0.6414, 0.3163, 0.7494, 0.2512, 0.6722, 0.2318, 0.7283, 0.1993, 0.711, 0.2147, 0.6958, 0.545, 0.6706, 0.5183, 0.7421, 0.4918, 0.6949, 0.5671, 0.729, 0.5255, 0.7684, 0.5183, 0.7421, 0.5764, 0.743, 0.5311, 0.7872, 0.5255, 0.7684, 0.369, 0.5994, 0.427, 0.5986, 0.3862, 0.6594, 0.4622, 0.6049, 0.4916, 0.6212, 0.4497, 0.6878, 0.427, 0.5986, 0.4622, 0.6049, 0.4497, 0.6878, 0.5029, 0.6322, 0.4751, 0.6877, 0.4497, 0.6878, 0.461, 0.379, 0.4845, 0.418, 0.4391, 0.3862, 0.4969, 0.2716, 0.4701, 0.3606, 0.4568, 0.2881, 0.4969, 0.2716, 0.4845, 0.418, 0.4701, 0.3606, 0.412, 0.498, 0.4305, 0.4803, 0.471, 0.5251, 0.3913, 0.5102, 0.4321, 0.5261, 0.411, 0.5362, 0.3723, 0.5165, 0.411, 0.5362, 0.3546, 0.543, 0.558, 0.2721, 0.5878, 0.3475, 0.4969, 0.2716, 0.5719, 0.5882, 0.5243, 0.5932, 0.5401, 0.5707, 0.5645, 0.5592, 0.5719, 0.5882, 0.5217, 0.5127, 0.5719, 0.5882, 0.5401, 0.5707, 0.5217, 0.5127, 0.5734, 0.5489, 0.5719, 0.5882, 0.5645, 0.5592, 0.8064, 0.07587, 0.8887, 0.09285, 0.8022, 0.07963, 0.9228, 0.07451, 0.8887, 0.09285, 0.8064, 0.07587, 0.8887, 0.09285, 0.8831, 0.1129, 0.8022, 0.08174, 0.8887, 0.09285, 0.8022, 0.08174, 0.8022, 0.07963, 0.8054, 0.3379, 0.8412, 0.3175, 0.8569, 0.3362, 0.8049, 0.3534, 0.8054, 0.3379, 0.8358, 0.3512, 0.8542, 0.3541, 0.8358, 0.3512, 0.8569, 0.3362, 0.7871, 0.3554, 0.8054, 0.3379, 0.8049, 0.3534, 0.903, 0.3299, 0.8542, 0.3541, 0.8652, 0.3411, 0.871, 0.3326, 0.8412, 0.3175, 0.8701, 0.3125, 0.9642, 0.3152, 0.9726, 0.3409, 0.9862, 0.3611, 0.871, 0.3326, 0.8803, 0.3236, 0.903, 0.3299, 0.9726, 0.3409, 0.9431, 0.3388, 0.9645, 0.33, 0.9145, 0.05046, 0.9013, 0.0303, 0.9204, 0.02831, 0.8038, 0.1905, 0.9066, 0.2098, 0.8026, 0.1921, 0.8944, 0.1686, 0.9271, 0.1936, 0.8038, 0.1905, 0.8944, 0.1686, 0.8038, 0.1905, 0.8026, 0.1897, 0.8517, 0.274, 0.8434, 0.2902, 0.7974, 0.291, 0.9624, 0.2563, 0.9832, 0.2826, 0.9827, 0.2553, 0.8705, 0.2729, 0.9071, 0.2693, 0.8989, 0.2838, 0.9071, 0.2693, 0.8705, 0.2729, 0.8655, 0.2594, 0.7033, 0.2113, 0.7383, 0.1601, 0.7313, 0.2101, 0.6187, 0.02553, 0.6156, 0.08111, 0.5444, 0.054, 0.4435, 0.1949, 0.4678, 0.1796, 0.4866, 0.2124, 0.7126, 0.01619, 0.7378, 0.06143, 0.6892, 0.08982, 0.1144, 0.3833, 0.1388, 0.4168, 0.08244, 0.4261, 0.1388, 0.4168, 0.1533, 0.457, 0.1099, 0.4691, 0.7033, 0.2113, 0.7313, 0.2101, 0.7325, 0.2182, 0.4553, 0.09995, 0.4434, 0.1332, 0.4397, 0.1001, 0.4201, 0.1027, 0.4299, 0.1433, 0.4239, 0.1683, 0.4866, 0.2124, 0.4678, 0.1796, 0.5238, 0.2112, 0.08244, 0.4261, 0.04558, 0.3882, 0.07513, 0.3988, 0.6414, 0.2152, 0.7383, 0.1601, 0.7033, 0.2113, 0.3234, 0.2905, 0.2151, 0.2773, 0.241, 0.2687, 0.3237, 0.3345, 0.2052, 0.3115, 0.3234, 0.2905, 0.7378, 0.06143, 0.7126, 0.01619, 0.7258, 0.01267, 0.6156, 0.08111, 0.6892, 0.08982, 0.7419, 0.1347, 0.5562, 0.1491, 0.6156, 0.08111, 0.7419, 0.1347, 0.8222, 0.4888, 0.7317, 0.4669, 0.802, 0.4649, 0.1018, 0.2787, 0.1186, 0.2696, 0.1684, 0.2777, 0.5887, 0.2232, 0.5682, 0.2117, 0.5562, 0.1491, 0.1773, 0.2653, 0.241, 0.2687, 0.1684, 0.2777, 0.5636, 0.03148, 0.5444, 0.054, 0.5089, 0.05441, 0.5701, 0.2248, 0.5682, 0.2117, 0.5887, 0.2232, 0.6414, 0.2152, 0.7033, 0.2113, 0.6458, 0.2295, 0.7419, 0.1347, 0.7378, 0.06143, 0.7313, 0.2101, 0.1752, 0.5457, 0.1099, 0.4691, 0.2042, 0.5179, 0.09504, 0.337, 0.1018, 0.2787, 0.1144, 0.3833, 0.4434, 0.1332, 0.444, 0.1465, 0.4299, 0.1433, 0.2151, 0.2773, 0.2052, 0.3115, 0.1719, 0.3069, 0.6414, 0.2152, 0.5562, 0.1491, 0.7383, 0.1601, 0.4553, 0.09995, 0.5444, 0.054, 0.6156, 0.08111, 0.04558, 0.3882, 0.003102, 0.3392, 0.01161, 0.3245, 0.07513, 0.3988, 0.01161, 0.3245, 0.09504, 0.337, 0.444, 0.1465, 0.5562, 0.1491, 0.4678, 0.1796, 0.5089, 0.05441, 0.5444, 0.054, 0.45, 0.08719, 0.6156, 0.08111, 0.4434, 0.1332, 0.4553, 0.09995, 0.7126, 0.01619, 0.6156, 0.08111, 0.6187, 0.02553, 0.7126, 0.01619, 0.6187, 0.02553, 0.6164, 0.01389, 0.1144, 0.3833, 0.07513, 0.3988, 0.09504, 0.337, 0.4678, 0.1796, 0.5682, 0.2117, 0.5238, 0.2112, 0.6187, 0.02553, 0.5444, 0.054, 0.5636, 0.03148, 0.08244, 0.4261, 0.07513, 0.3988, 0.1144, 0.3833, 0.1142, 0.1679, 0.09959, 0.1416, 0.1369, 0.1673, 0.1912, 0.2395, 0.1949, 0.2323, 0.1963, 0.2435, 0.1896, 0.2276, 0.1915, 0.1686, 0.2092, 0.1853, 0.1706, 0.1394, 0.1876, 0.1234, 0.1915, 0.1686, 0.09959, 0.1416, 0.1706, 0.1394, 0.1369, 0.1673, 0.1605, 0.2014, 0.1801, 0.2372, 0.1473, 0.2289, 0.2092, 0.1853, 0.1949, 0.2323, 0.1896, 0.2276, 0.1915, 0.1686, 0.1896, 0.2276, 0.1605, 0.2014, 0.1896, 0.2276, 0.1912, 0.2395, 0.1801, 0.2372, 0.2231, 0.2322, 0.2414, 0.1893, 0.2709, 0.1624, 0.2061, 0.2453, 0.2168, 0.2505, 0.2012, 0.2557, 0.2168, 0.2505, 0.2203, 0.2614, 0.2012, 0.2557, 0.2231, 0.2322, 0.2168, 0.2505, 0.2061, 0.2453, 0.2542, 0.2482, 0.2968, 0.2254, 0.3025, 0.24, 0.1952, 0.2466, 0.1992, 0.2444, 0.2012, 0.2557, 0.1952, 0.2466, 0.2012, 0.2557, 0.1864, 0.2465, 0.08609, 0.0879, 0.09959, 0.1416, 0.02518, 0.1354, 0.1605, 0.2014, 0.1473, 0.2289, 0.1214, 0.1963, 0.1949, 0.2323, 0.2098, 0.2256, 0.197, 0.2401, 0.197, 0.2401, 0.2098, 0.2256, 0.1992, 0.2444, 0.1605, 0.2014, 0.1214, 0.1963, 0.1142, 0.1679, 0.1963, 0.2435, 0.197, 0.2401, 0.1992, 0.2444, 0.1142, 0.1679, 0.1214, 0.1963, 0.102, 0.2063, 0.1963, 0.2435, 0.1992, 0.2444, 0.1952, 0.2466, 0.1949, 0.2323, 0.2092, 0.1853, 0.2098, 0.2256, 0.2092, 0.1853, 0.2414, 0.1893, 0.2098, 0.2256, 0.2333, 0.1303, 0.2414, 0.1893, 0.2092, 0.1853, 0.2392, 0.07559, 0.2806, 0.09326, 0.2333, 0.1303, 0.3108, 0.1117, 0.3358, 0.1308, 0.2938, 0.195, 0.3358, 0.1308, 0.3628, 0.1589, 0.2938, 0.195, 0.2806, 0.09326, 0.3108, 0.1117, 0.2709, 0.1624, 0.09959, 0.1416, 0.08609, 0.0879, 0.1706, 0.1394, 0.1428, 0.07006, 0.2028, 0.06745, 0.1706, 0.1394, 0.2028, 0.06745, 0.2392, 0.07559, 0.1876, 0.1234, 0.9388, 0.4755, 0.9255, 0.5476, 0.8736, 0.5398, 0.9959, 0.4825, 0.9801, 0.5824, 0.9255, 0.5476, 0.8736, 0.5398, 0.8222, 0.4888, 0.8827, 0.4713, 0.7551, 0.5902, 0.7255, 0.5962, 0.7461, 0.5637, 0.9255, 0.5476, 0.9023, 0.5963, 0.8736, 0.5398, 0.7255, 0.5962, 0.6146, 0.5977, 0.7295, 0.5215, 0.7317, 0.4669, 0.7295, 0.5215, 0.629, 0.4794, 0.8736, 0.5398, 0.9023, 0.5963, 0.8657, 0.5786, 0.8736, 0.5398, 0.7461, 0.5637, 0.7295, 0.5215, 0.6377, 0.5511, 0.6146, 0.5977, 0.6083, 0.5535, 0.629, 0.4794, 0.6377, 0.5511, 0.6083, 0.5535, 0.8657, 0.5786, 0.8162, 0.5635, 0.8736, 0.5398, 0.3631, 0.8018, 0.377, 0.8188, 0.3727, 0.8438, 0.3502, 0.7056, 0.3862, 0.6594, 0.4063, 0.7293, 0.4342, 0.7365, 0.3921, 0.7896, 0.4063, 0.7293, 0.4063, 0.7293, 0.3631, 0.8018, 0.3625, 0.7564, 0.3921, 0.7896, 0.377, 0.8188, 0.3631, 0.8018, 0.4497, 0.6878, 0.4342, 0.7365, 0.4063, 0.7293, 0.5255, 0.7684, 0.5311, 0.7872, 0.4876, 0.7884, 0.5183, 0.7421, 0.5255, 0.7684, 0.4876, 0.7884, 0.4086, 0.8285, 0.4401, 0.8306, 0.3887, 0.8457, 0.4985, 0.8264, 0.4962, 0.808, 0.5311, 0.7872, 0.3887, 0.8457, 0.4401, 0.8306, 0.4015, 0.8586, 0.4527, 0.7849, 0.4876, 0.7884, 0.4268, 0.8119, 0.4268, 0.8119, 0.4401, 0.8306, 0.4086, 0.8285, 0.4401, 0.8306, 0.4876, 0.7884, 0.4962, 0.808, 0.4527, 0.7849, 0.4805, 0.7523, 0.4876, 0.7884, 0.4918, 0.6949, 0.5183, 0.7421, 0.4805, 0.7523, 0.4342, 0.7365, 0.4805, 0.7523, 0.4527, 0.7849, 0.3733, 0.8586, 0.3898, 0.8291, 0.3887, 0.8457, 0.5924, 0.7712, 0.5528, 0.8167, 0.5806, 0.7603, 0.4638, 0.862, 0.435, 0.8624, 0.4997, 0.848, 0.3625, 0.7564, 0.3283, 0.7306, 0.3502, 0.7056, 0.5292, 0.8345, 0.4997, 0.848, 0.4985, 0.8264, 0.4342, 0.7365, 0.4527, 0.7849, 0.3921, 0.7896, 0.4751, 0.6877, 0.4805, 0.7523, 0.4342, 0.7365, 0.6066, 0.7804, 0.5528, 0.8167, 0.5924, 0.7712, 0.4985, 0.8264, 0.5311, 0.7872, 0.5528, 0.8167, 0.3921, 0.7896, 0.4268, 0.8119, 0.3898, 0.8291, 0.6071, 0.6015, 0.625, 0.6142, 0.6118, 0.7096, 0.6732, 0.6142, 0.6394, 0.7074, 0.6463, 0.6079, 0.7023, 0.5998, 0.6972, 0.6647, 0.6732, 0.6142, 0.6758, 0.714, 0.6444, 0.7724, 0.6394, 0.7074, 0.6463, 0.6079, 0.6394, 0.7074, 0.625, 0.6142, 0.6394, 0.7074, 0.6157, 0.781, 0.6118, 0.7096, 0.7275, 0.7278, 0.7798, 0.7252, 0.7361, 0.7506, 0.7361, 0.7506, 0.7306, 0.7731, 0.6651, 0.7996, 0.7275, 0.7278, 0.6651, 0.7996, 0.6537, 0.7879, 0.7208, 0.695, 0.7275, 0.7278, 0.6537, 0.7879, 0.6758, 0.714, 0.6537, 0.7879, 0.6444, 0.7724, 0.7466, 0.7914, 0.7414, 0.8176, 0.7306, 0.7731, 0.6357, 0.7988, 0.6444, 0.7724, 0.6537, 0.7879, 0.6972, 0.6647, 0.7208, 0.695, 0.6758, 0.714, 0.6972, 0.6647, 0.6758, 0.714, 0.6394, 0.7074, 0.7275, 0.7278, 0.7361, 0.7506, 0.6651, 0.7996, 0.7414, 0.8176, 0.6838, 0.816, 0.7306, 0.7731, 0.5464, 0.505, 0.5734, 0.5489, 0.5471, 0.5275, 0.5455, 0.4678, 0.5734, 0.5489, 0.5464, 0.505, 0.4849, 0.4695, 0.5083, 0.4647, 0.5217, 0.5127, 0.5464, 0.505, 0.5471, 0.5275, 0.5217, 0.5127, 0.5177, 0.4182, 0.5455, 0.4678, 0.5083, 0.4647, 0.4849, 0.4695, 0.5217, 0.5127, 0.4865, 0.495, 0.5, 0.5708, 0.4829, 0.5564, 0.5243, 0.5932, 0.465, 0.5742, 0.5, 0.5708, 0.5243, 0.5932, 0.5243, 0.5932, 0.4829, 0.5564, 0.5401, 0.5707, 0.4594, 0.533, 0.471, 0.5251, 0.496, 0.5425, 0.471, 0.5251, 0.4883, 0.533, 0.496, 0.5425, 0.4467, 0.4458, 0.4865, 0.495, 0.4305, 0.4803, 0.4078, 0.5582, 0.4428, 0.5449, 0.465, 0.5742, 0.4391, 0.3862, 0.4849, 0.4695, 0.4477, 0.4208, 0.4477, 0.4208, 0.4849, 0.4695, 0.4467, 0.4458, 0.5734, 0.5489, 0.5455, 0.4678, 0.5937, 0.5322, 0.6295, 0.8234, 0.6651, 0.7996, 0.6838, 0.816, 0.6295, 0.8234, 0.6357, 0.7988, 0.6537, 0.7879, 0.465, 0.5742, 0.4428, 0.5449, 0.4829, 0.5564, 0.4391, 0.3862, 0.4845, 0.418, 0.4849, 0.4695, 0.4969, 0.2716, 0.5177, 0.4182, 0.4845, 0.418, 0.5878, 0.3475, 0.5177, 0.4182, 0.4969, 0.2716, 0.4321, 0.5261, 0.471, 0.5251, 0.4594, 0.533, 0.496, 0.5425, 0.4883, 0.533, 0.4865, 0.495, 0.3546, 0.543, 0.411, 0.5362, 0.4078, 0.5582, 0.1901, 0.6867, 0.19, 0.6868, 0.19, 0.6868, 0.1978, 0.6553, 0.1935, 0.6829, 0.1905, 0.6762, 0.2087, 0.6851, 0.2147, 0.6958, 0.1978, 0.6898, 0.1978, 0.6898, 0.1934, 0.6907, 0.1902, 0.687, 0.1935, 0.6829, 0.1902, 0.6865, 0.1898, 0.6847, 0.1978, 0.6898, 0.1902, 0.687, 0.1935, 0.6829, 0.1902, 0.687, 0.1901, 0.6867, 0.1902, 0.6865, 0.1879, 0.6943, 0.1798, 0.7089, 0.1804, 0.6938, 0.1896, 0.6869, 0.1897, 0.6866, 0.1899, 0.6867, 0.1886, 0.6884, 0.1896, 0.6869, 0.1899, 0.687, 0.1875, 0.6861, 0.1822, 0.6832, 0.1853, 0.6793, 0.19, 0.6868, 0.19, 0.6868, 0.1899, 0.6867, 0.1897, 0.6866, 0.19, 0.6867, 0.1899, 0.6867, 0.19, 0.6868, 0.1899, 0.6867, 0.19, 0.6867, 0.1286, 0.5712, 0.2034, 0.6241, 0.08998, 0.6139, 0.1935, 0.6829, 0.1898, 0.6847, 0.1905, 0.6762, 0.19, 0.6868, 0.1902, 0.687, 0.19, 0.6868, 0.19, 0.6868, 0.19, 0.6868, 0.19, 0.6868, 0.1857, 0.6669, 0.1905, 0.6762, 0.1853, 0.6793, 0.19, 0.6868, 0.19, 0.6868, 0.19, 0.6868, 0.1993, 0.711, 0.1879, 0.6943, 0.1934, 0.6907, 0.2354, 0.5526, 0.2034, 0.6241, 0.1286, 0.5712, 0.1978, 0.6553, 0.1905, 0.6762, 0.1857, 0.6669, 0.1411, 0.6908, 0.1715, 0.6783, 0.177, 0.6887, 0.1411, 0.6908, 0.177, 0.6887, 0.1576, 0.7074, 0.1901, 0.6867, 0.19, 0.6867, 0.1902, 0.6865, 0.19, 0.6867, 0.1897, 0.6866, 0.1902, 0.6865, 0.1902, 0.687, 0.1934, 0.6907, 0.1899, 0.687, 0.6652, 0.5982, 0.6732, 0.6142, 0.6463, 0.6079, 0.7466, 0.7914, 0.7798, 0.7252, 0.7971, 0.7586, 0.766, 0.6803, 0.7275, 0.7278, 0.7509, 0.6713, 0.8339, 0.7922, 0.7414, 0.8176, 0.8127, 0.7824, 0.8127, 0.7824, 0.7466, 0.7914, 0.7971, 0.7586, 0.6972, 0.6647, 0.7023, 0.5998, 0.7236, 0.6104, 0.7208, 0.695, 0.6972, 0.6647, 0.7316, 0.6369, 0.802, 0.4649, 0.7317, 0.4669, 0.8057, 0.4192, 0.9486, 0.4422, 0.8827, 0.4713, 0.8888, 0.4304, 0.629, 0.4794, 0.6011, 0.4872, 0.5943, 0.4598, 0.7317, 0.4669, 0.629, 0.4794, 0.7218, 0.4225, 0.9998, 0.453, 0.9959, 0.4825, 0.9486, 0.4422, 0.8888, 0.4304, 0.8827, 0.4713, 0.8057, 0.4192, 0.2806, 0.09326, 0.2392, 0.07559, 0.2947, 0.02563, 0.3628, 0.1589, 0.3358, 0.1308, 0.3877, 0.08385, 0.3108, 0.1117, 0.2806, 0.09326, 0.3372, 0.05145, 0.1797, 0.0002753, 0.1428, 0.07006, 0.1312, 0.002363, 0.02838, 0.04446, 0.08609, 0.0879, 0.0002352, 0.06055, 0.2392, 0.07559, 0.2028, 0.06745, 0.2516, 0.008095, 0.3358, 0.1308, 0.3108, 0.1117, 0.3654, 0.07124, 0.1312, 0.002363, 0.1428, 0.07006, 0.0827, 0.01628, 0.2123, 0.0002353, 0.2028, 0.06745, 0.1797, 0.0002753, 0.0827, 0.01628, 0.08609, 0.0879, 0.02838, 0.04446, 0.2034, 0.6241, 0.1857, 0.6669, 0.1357, 0.6642, 0.2601, 0.8093, 0.1565, 0.8252, 0.2318, 0.7283, 0.2318, 0.7283, 0.1689, 0.7403, 0.1993, 0.711, 0.05828, 0.6534, 0.08998, 0.6139, 0.1357, 0.6642, 0.0677, 0.747, 0.05438, 0.7061, 0.1576, 0.7074, 0.05828, 0.6534, 0.1357, 0.6642, 0.05438, 0.7061, 0.09512, 0.7759, 0.1576, 0.7074, 0.1689, 0.7403, 0.2034, 0.6241, 0.2354, 0.5526, 0.2512, 0.6722, 0.2034, 0.6241, 0.2512, 0.6722, 0.1978, 0.6553, 0.3163, 0.7494, 0.2601, 0.8093, 0.2318, 0.7283, 0.4751, 0.6877, 0.5259, 0.6497, 0.4918, 0.6949, 0.5029, 0.6322, 0.5259, 0.6497, 0.4751, 0.6877, 0.5259, 0.6497, 0.545, 0.6706, 0.4918, 0.6949, 0.5764, 0.743, 0.5806, 0.7603, 0.5311, 0.7872, 0.5564, 0.696, 0.5671, 0.729, 0.5183, 0.7421, 0.5671, 0.729, 0.5764, 0.743, 0.5255, 0.7684, 0.545, 0.6706, 0.5564, 0.696, 0.5183, 0.7421, 0.3464, 0.6617, 0.369, 0.5994, 0.3862, 0.6594, 0.3862, 0.6594, 0.427, 0.5986, 0.4497, 0.6878, 0.4916, 0.6212, 0.5029, 0.6322, 0.4497, 0.6878, 0.4701, 0.3606, 0.4845, 0.418, 0.461, 0.379, 0.4321, 0.5261, 0.412, 0.498, 0.471, 0.5251, 0.411, 0.5362, 0.4321, 0.5261, 0.4428, 0.5449, 0.3913, 0.5102, 0.412, 0.498, 0.4321, 0.5261, 0.3723, 0.5165, 0.3913, 0.5102, 0.411, 0.5362, 0.3265, 0.5323, 0.3723, 0.5165, 0.3546, 0.543, 0.5274, 0.2653, 0.558, 0.2721, 0.4969, 0.2716, 0.558, 0.2721, 0.5854, 0.3183, 0.5878, 0.3475, 0.5719, 0.5882, 0.5515, 0.5966, 0.5243, 0.5932])
me_plane.use_remesh_preserve_volume = False
me_plane.use_remesh_preserve_attributes = False
me_plane.use_mirror_vertex_groups = False
me_plane.update()

# ---- objects
ob_plane = bpy.data.objects.new('Plane', me_plane)

# ---- transforms, parenting, visibility, modifiers, constraints
ob_plane.location = (0.0, 0.0, 0.0)
ob_plane.lineart.crease_threshold = 0.0

# ---- collection membership
col_collection_1.objects.link(ob_plane)

# ---- scene / render settings (as saved in the file)
scene.frame_start = 1; scene.frame_end = 250; scene.frame_set(5)
scene.render.engine = 'BLENDER_EEVEE_NEXT'
scene.render.image_settings.color_mode = 'RGB'
scene.render.image_settings.compression = 90
scene.render.resolution_percentage = 50
scene.render.dither_intensity = 0.0
scene.cycles.use_denoising = False
scene.cycles.samples = 10
scene.cycles.sampling_pattern = 'TABULATED_SOBOL'
scene.cycles.light_sampling_threshold = 0.0
scene.cycles.use_adaptive_sampling = False
scene.cycles.use_light_tree = False
scene.cycles.blur_glossy = 0.0
scene.cycles.volume_bounces = 1
scene.cycles.pixel_filter_type = 'GAUSSIAN'
scene.cycles.sample_clamp_indirect = 0.0
scene.view_settings.view_transform = 'Standard'
bpy.context.view_layer.update()

# ---- added for rendering (the .blend has no active camera and no usable light): camera, sun
cam_auto = bpy.data.cameras.new('AutoCamera')
cam_auto.lens = 50.0
cam_auto.sensor_width = 36.0
cam_auto.clip_end = 1000.0
ob_auto_camera = bpy.data.objects.new('AutoCamera', cam_auto)
scene.collection.objects.link(ob_auto_camera)
ob_auto_camera.location = (28.5662, -43.6969, 17.4283)
ob_auto_camera.rotation_euler = (1.09748, -7.21219e-08, 0.694738)
scene.camera = ob_auto_camera
light_auto_sun = bpy.data.lights.new('AutoSun', 'SUN')
light_auto_sun.energy = 3.0
light_auto_sun.angle = 0.0523599
ob_auto_sun = bpy.data.objects.new('AutoSun', light_auto_sun)
scene.collection.objects.link(ob_auto_sun)
ob_auto_sun.rotation_euler = (0.872665, 0.174533, 0.523599)
bpy.context.view_layer.update()
